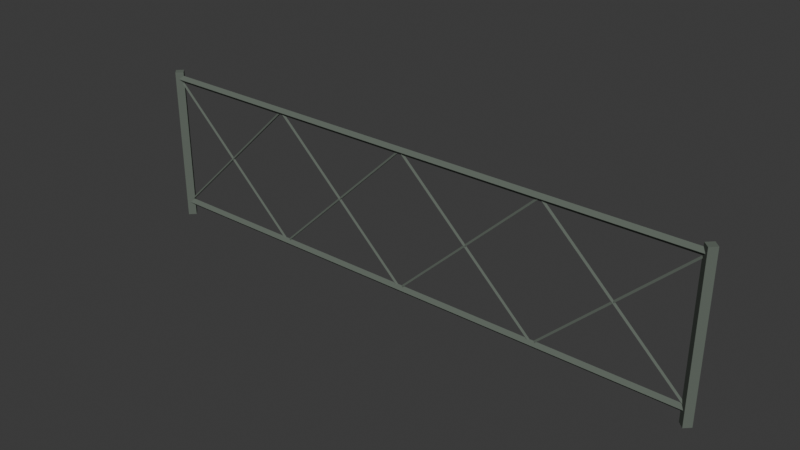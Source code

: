# Source: fence-low.blend  (saved by Blender 4.5.92; exported with 4.5.12 LTS)
import bpy
from mathutils import Matrix  # noqa: F401  (used for matrix-valued properties, if any)

bpy.ops.wm.read_factory_settings(use_empty=True)
scene = bpy.context.scene
scene.name = 'Scene'

# ---- collections
col_collection = bpy.data.collections.new('Collection'); scene.collection.children.link(col_collection)

# ---- materials (node trees are filled in below, after node groups)
mat_fence_metal = bpy.data.materials.new('fence-metal')
mat_fence_metal.diffuse_color = (0.12, 0.145, 0.12, 1.0)

# ---- material node trees
mat_fence_metal.use_nodes = True; mat_fence_metal.node_tree.nodes.clear()
_N = mat_fence_metal.node_tree.nodes; _L = mat_fence_metal.node_tree.links
n0 = _N.new('ShaderNodeBsdfPrincipled'); n0.name = 'Principled BSDF'; n0.location = (-200, 100)
n0.inputs[0].default_value = (0.12, 0.145, 0.12, 1.0)
n0.inputs[1].default_value = 0.05
n0.inputs[2].default_value = 0.95
n1 = _N.new('ShaderNodeOutputMaterial'); n1.name = 'Material Output'; n1.location = (200, 100)
_L.new(n0.outputs[0], n1.inputs[0])
n1.is_active_output = True

# ---- world
world_world = bpy.data.worlds.new('World'); scene.world = world_world
world_world.use_nodes = True; world_world.node_tree.nodes.clear()
_N = world_world.node_tree.nodes; _L = world_world.node_tree.links
n0 = _N.new('ShaderNodeOutputWorld'); n0.name = 'World Output'; n0.location = (200, 100)
n1 = _N.new('ShaderNodeBackground'); n1.name = 'Background'; n1.location = (-200, 100)
n1.inputs[0].default_value = (0.05088, 0.05088, 0.05088, 1.0)
_L.new(n1.outputs[0], n0.inputs[0])
n0.is_active_output = True
world_world.color = (0.05088, 0.05088, 0.05088)
world_world.sun_shadow_jitter_overblur = 0.0

# ---- meshes
me_cone_075 = bpy.data.meshes.new('Cone.075')
me_cone_075.from_pydata([(0.0, 0.04, -0.55), (0.0, 0.04, 0.55), (0.04, 0.0, -0.55), (0.04, 0.0, 0.55), (0.0, -0.04, -0.55), (0.0, -0.04, 0.55), (-0.04, 0.0, -0.55), (-0.04, 0.0, 0.55), (-4.0, 0.04, -0.55), (-4.0, 0.04, 0.55), (-3.96, 6.04e-07, -0.55), (-3.96, 6.04e-07, 0.55), (-4.0, -0.04, -0.55), (-4.0, -0.04, 0.55), (-4.04, 6.04e-07, -0.55), (-4.04, 6.04e-07, 0.55), (0.0, -1.51e-07, -0.425), (-4.0, 7.55e-07, -0.425), (0.0, -0.025, -0.45), (-4.0, -0.025, -0.45), (0.0, -1.51e-07, -0.475), (-4.0, 7.55e-07, -0.475), (0.0, 0.025, -0.45), (-4.0, 0.025, -0.45), (0.0, -1.51e-07, 0.525), (-4.0, 7.55e-07, 0.525), (0.0, -0.025, 0.5), (-4.0, -0.025, 0.5), (0.0, -1.51e-07, 0.475), (-4.0, 7.55e-07, 0.475), (0.0, 0.025, 0.5), (-4.0, 0.025, 0.5), (0.006199, 1.271e-08, -0.4435), (-0.9938, 1.34e-07, 0.5065), (-0.003099, -0.007794, -0.4533), (-1.003, -0.007794, 0.4967), (-0.003099, 0.007794, -0.4533), (-1.003, 0.007794, 0.4967), (-1.006, 1.656e-07, -0.4435), (-0.006199, -1.509e-08, 0.5065), (-0.9969, 0.007794, -0.4533), (0.003099, 0.007794, 0.4967), (-0.9969, -0.007794, -0.4533), (0.003099, -0.007794, 0.4967), (-0.9938, 1.637e-07, -0.4435), (-1.994, 2.85e-07, 0.5065), (-1.003, -0.007794, -0.4533), (-2.003, -0.007794, 0.4967), (-1.003, 0.007794, -0.4533), (-2.003, 0.007795, 0.4967), (-2.006, 3.166e-07, -0.4435), (-1.006, 1.359e-07, 0.5065), (-1.997, 0.007795, -0.4533), (-0.9969, 0.007794, 0.4967), (-1.997, -0.007794, -0.4533), (-0.9969, -0.007794, 0.4967), (-1.994, 3.147e-07, -0.4435), (-2.994, 4.36e-07, 0.5065), (-2.003, -0.007794, -0.4533), (-3.003, -0.007794, 0.4967), (-2.003, 0.007795, -0.4533), (-3.003, 0.007795, 0.4967), (-3.006, 4.676e-07, -0.4435), (-2.006, 2.869e-07, 0.5065), (-2.997, 0.007795, -0.4533), (-1.997, 0.007795, 0.4967), (-2.997, -0.007794, -0.4533), (-1.997, -0.007794, 0.4967), (-2.994, 4.657e-07, -0.4435), (-3.994, 5.87e-07, 0.5065), (-3.003, -0.007794, -0.4533), (-4.003, -0.007794, 0.4967), (-3.003, 0.007795, -0.4533), (-4.003, 0.007795, 0.4967), (-4.006, 6.186e-07, -0.4435), (-3.006, 4.379e-07, 0.5065), (-3.997, 0.007795, -0.4533), (-2.997, 0.007795, 0.4967), (-3.997, -0.007794, -0.4533), (-2.997, -0.007794, 0.4967)], [], [(0, 1, 3, 2), (2, 3, 5, 4), (3, 1, 7, 5), (4, 5, 7, 6), (6, 7, 1, 0), (0, 2, 4, 6), (8, 9, 11, 10), (10, 11, 13, 12), (11, 9, 15, 13), (12, 13, 15, 14), (14, 15, 9, 8), (8, 10, 12, 14), (16, 17, 19, 18), (18, 19, 21, 20), (19, 17, 23, 21), (20, 21, 23, 22), (22, 23, 17, 16), (16, 18, 20, 22), (24, 25, 27, 26), (26, 27, 29, 28), (27, 25, 31, 29), (28, 29, 31, 30), (30, 31, 25, 24), (24, 26, 28, 30), (32, 33, 35, 34), (34, 35, 37, 36), (35, 33, 37), (36, 37, 33, 32), (32, 34, 36), (38, 39, 41, 40), (40, 41, 43, 42), (41, 39, 43), (42, 43, 39, 38), (38, 40, 42), (44, 45, 47, 46), (46, 47, 49, 48), (47, 45, 49), (48, 49, 45, 44), (44, 46, 48), (50, 51, 53, 52), (52, 53, 55, 54), (53, 51, 55), (54, 55, 51, 50), (50, 52, 54), (56, 57, 59, 58), (58, 59, 61, 60), (59, 57, 61), (60, 61, 57, 56), (56, 58, 60), (62, 63, 65, 64), (64, 65, 67, 66), (65, 63, 67), (66, 67, 63, 62), (62, 64, 66), (68, 69, 71, 70), (70, 71, 73, 72), (71, 69, 73), (72, 73, 69, 68), (68, 70, 72), (74, 75, 77, 76), (76, 77, 79, 78), (77, 75, 79), (78, 79, 75, 74), (74, 76, 78)])
_uv = me_cone_075.uv_layers.new(name='UVMap')
_uv.uv.foreach_set('vector', [1.0, 0.5, 1.0, 1.0, 0.75, 1.0, 0.75, 0.5, 0.75, 0.5, 0.75, 1.0, 0.5, 1.0, 0.5, 0.5, 0.49, 0.25, 0.25, 0.49, 0.01, 0.25, 0.25, 0.01, 0.5, 0.5, 0.5, 1.0, 0.25, 1.0, 0.25, 0.5, 0.25, 0.5, 0.25, 1.0, 0.0, 1.0, 0.0, 0.5, 0.75, 0.49, 0.99, 0.25, 0.75, 0.01, 0.51, 0.25, 1.0, 0.5, 1.0, 1.0, 0.75, 1.0, 0.75, 0.5, 0.75, 0.5, 0.75, 1.0, 0.5, 1.0, 0.5, 0.5, 0.49, 0.25, 0.25, 0.49, 0.01, 0.25, 0.25, 0.01, 0.5, 0.5, 0.5, 1.0, 0.25, 1.0, 0.25, 0.5, 0.25, 0.5, 0.25, 1.0, 0.0, 1.0, 0.0, 0.5, 0.75, 0.49, 0.99, 0.25, 0.75, 0.01, 0.51, 0.25, 1.0, 0.5, 1.0, 1.0, 0.75, 1.0, 0.75, 0.5, 0.75, 0.5, 0.75, 1.0, 0.5, 1.0, 0.5, 0.5, 0.49, 0.25, 0.25, 0.49, 0.01, 0.25, 0.25, 0.01, 0.5, 0.5, 0.5, 1.0, 0.25, 1.0, 0.25, 0.5, 0.25, 0.5, 0.25, 1.0, 0.0, 1.0, 0.0, 0.5, 0.75, 0.49, 0.99, 0.25, 0.75, 0.01, 0.51, 0.25, 1.0, 0.5, 1.0, 1.0, 0.75, 1.0, 0.75, 0.5, 0.75, 0.5, 0.75, 1.0, 0.5, 1.0, 0.5, 0.5, 0.49, 0.25, 0.25, 0.49, 0.01, 0.25, 0.25, 0.01, 0.5, 0.5, 0.5, 1.0, 0.25, 1.0, 0.25, 0.5, 0.25, 0.5, 0.25, 1.0, 0.0, 1.0, 0.0, 0.5, 0.75, 0.49, 0.99, 0.25, 0.75, 0.01, 0.51, 0.25, 1.0, 0.5, 1.0, 1.0, 0.6667, 1.0, 0.6667, 0.5, 0.6667, 0.5, 0.6667, 1.0, 0.3333, 1.0, 0.3333, 0.5, 0.4578, 0.13, 0.25, 0.49, 0.04215, 0.13, 0.3333, 0.5, 0.3333, 1.0, -5.96e-08, 1.0, -5.96e-08, 0.5, 0.75, 0.49, 0.9578, 0.13, 0.5422, 0.13, 1.0, 0.5, 1.0, 1.0, 0.6667, 1.0, 0.6667, 0.5, 0.6667, 0.5, 0.6667, 1.0, 0.3333, 1.0, 0.3333, 0.5, 0.4578, 0.13, 0.25, 0.49, 0.04215, 0.13, 0.3333, 0.5, 0.3333, 1.0, -5.96e-08, 1.0, -5.96e-08, 0.5, 0.75, 0.49, 0.9578, 0.13, 0.5422, 0.13, 1.0, 0.5, 1.0, 1.0, 0.6667, 1.0, 0.6667, 0.5, 0.6667, 0.5, 0.6667, 1.0, 0.3333, 1.0, 0.3333, 0.5, 0.4578, 0.13, 0.25, 0.49, 0.04215, 0.13, 0.3333, 0.5, 0.3333, 1.0, -5.96e-08, 1.0, -5.96e-08, 0.5, 0.75, 0.49, 0.9578, 0.13, 0.5422, 0.13, 1.0, 0.5, 1.0, 1.0, 0.6667, 1.0, 0.6667, 0.5, 0.6667, 0.5, 0.6667, 1.0, 0.3333, 1.0, 0.3333, 0.5, 0.4578, 0.13, 0.25, 0.49, 0.04215, 0.13, 0.3333, 0.5, 0.3333, 1.0, -5.96e-08, 1.0, -5.96e-08, 0.5, 0.75, 0.49, 0.9578, 0.13, 0.5422, 0.13, 1.0, 0.5, 1.0, 1.0, 0.6667, 1.0, 0.6667, 0.5, 0.6667, 0.5, 0.6667, 1.0, 0.3333, 1.0, 0.3333, 0.5, 0.4578, 0.13, 0.25, 0.49, 0.04215, 0.13, 0.3333, 0.5, 0.3333, 1.0, -5.96e-08, 1.0, -5.96e-08, 0.5, 0.75, 0.49, 0.9578, 0.13, 0.5422, 0.13, 1.0, 0.5, 1.0, 1.0, 0.6667, 1.0, 0.6667, 0.5, 0.6667, 0.5, 0.6667, 1.0, 0.3333, 1.0, 0.3333, 0.5, 0.4578, 0.13, 0.25, 0.49, 0.04215, 0.13, 0.3333, 0.5, 0.3333, 1.0, -5.96e-08, 1.0, -5.96e-08, 0.5, 0.75, 0.49, 0.9578, 0.13, 0.5422, 0.13, 1.0, 0.5, 1.0, 1.0, 0.6667, 1.0, 0.6667, 0.5, 0.6667, 0.5, 0.6667, 1.0, 0.3333, 1.0, 0.3333, 0.5, 0.4578, 0.13, 0.25, 0.49, 0.04215, 0.13, 0.3333, 0.5, 0.3333, 1.0, -5.96e-08, 1.0, -5.96e-08, 0.5, 0.75, 0.49, 0.9578, 0.13, 0.5422, 0.13, 1.0, 0.5, 1.0, 1.0, 0.6667, 1.0, 0.6667, 0.5, 0.6667, 0.5, 0.6667, 1.0, 0.3333, 1.0, 0.3333, 0.5, 0.4578, 0.13, 0.25, 0.49, 0.04215, 0.13, 0.3333, 0.5, 0.3333, 1.0, -5.96e-08, 1.0, -5.96e-08, 0.5, 0.75, 0.49, 0.9578, 0.13, 0.5422, 0.13])
me_cone_075.materials.append(mat_fence_metal)
me_cone_075.update()

# ---- objects
ob_fence_metal = bpy.data.objects.new('fence-metal', me_cone_075)

# ---- transforms, parenting, visibility, modifiers, constraints
ob_fence_metal.location = (-2.0, 0.0, 0.55)
ob_fence_metal.rotation_euler = (0.0, -0.0, -3.142)

# ---- collection membership
col_collection.objects.link(ob_fence_metal)

# ---- scene / render settings (as saved in the file)
scene.frame_start = 1; scene.frame_end = 250; scene.frame_set(1)
scene.render.engine = 'BLENDER_EEVEE_NEXT'
bpy.context.view_layer.update()

# ---- added for rendering (the .blend has no active camera and no usable light): camera, sun
cam_auto = bpy.data.cameras.new('AutoCamera')
cam_auto.lens = 50.0
cam_auto.sensor_width = 36.0
cam_auto.clip_end = 1000.0
ob_auto_camera = bpy.data.objects.new('AutoCamera', cam_auto)
scene.collection.objects.link(ob_auto_camera)
ob_auto_camera.location = (3.91041, -4.69249, 3.67833)
ob_auto_camera.rotation_euler = (1.09748, -7.21219e-08, 0.694738)
scene.camera = ob_auto_camera
light_auto_sun = bpy.data.lights.new('AutoSun', 'SUN')
light_auto_sun.energy = 3.0
light_auto_sun.angle = 0.0523599
ob_auto_sun = bpy.data.objects.new('AutoSun', light_auto_sun)
scene.collection.objects.link(ob_auto_sun)
ob_auto_sun.rotation_euler = (0.872665, 0.174533, 0.523599)
bpy.context.view_layer.update()
